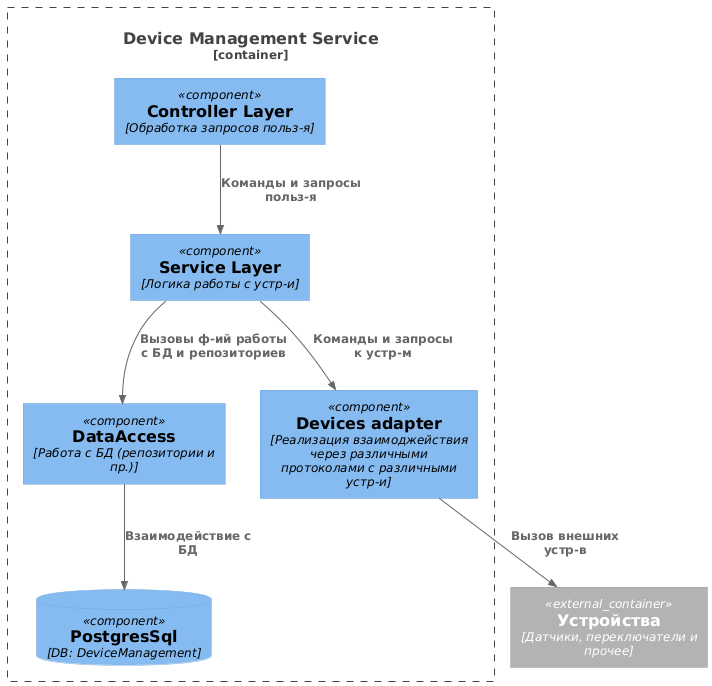

The diagram above was rendered by PlantUML. Its source (embedded in the PNG):
@startuml
!includeurl https://raw.githubusercontent.com/plantuml-stdlib/C4-PlantUML/master/C4_Component.puml

Container_Boundary(device_management_service, "Device Management Service"){

ComponentDb(device_management_database, "PostgresSql", "DB: DeviceManagement")

Component(controller, "Controller Layer", "Обработка запросов польз-я")
Component(service, "Service Layer", "Логика работы с устр-и")
Component(device_adapter, "Devices adapter",  "Реализация взаимоджействия через различными протоколами с различными устр-и")
Component(dal_layer, "DataAccess", "Работа с БД (репозитории и пр.)")

Rel(controller, service, "Команды и запросы польз-я")
Rel(service, device_adapter,  "Команды и запросы к устр-м")
Rel(service, dal_layer,  "Вызовы ф-ий работы с БД и репозиториев")

Rel(dal_layer, device_management_database, "Взаимодействие с БД")
}

Container_Ext(device, "Устройства", "Датчики, переключатели и прочее")
Rel(device_adapter,  device, "Вызов внешних устр-в")
@enduml